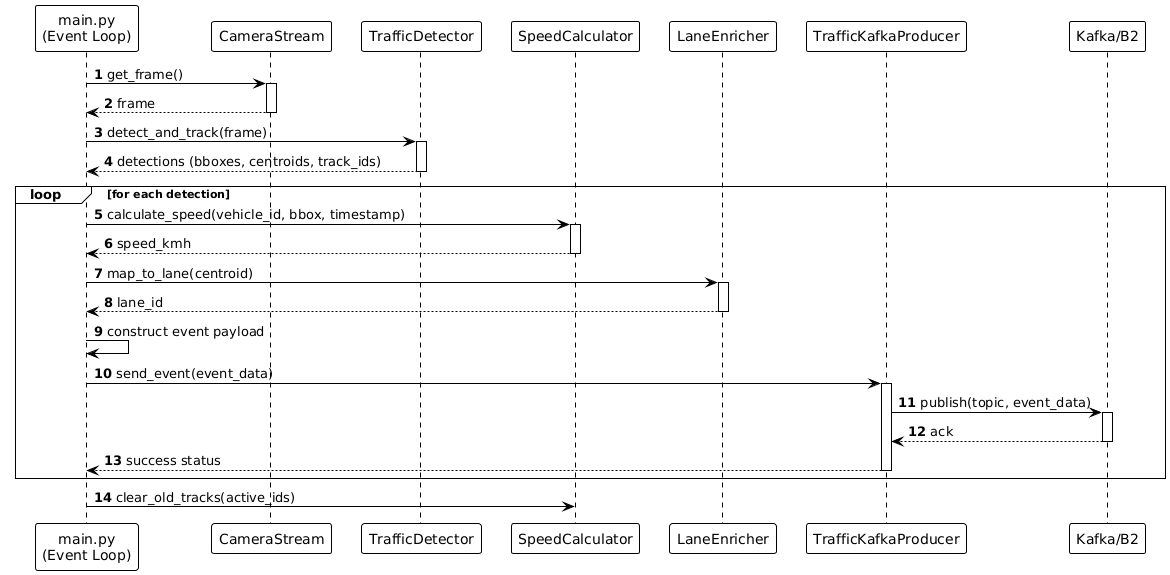

The diagram above was rendered by PlantUML. Its source (embedded in the PNG):
@startuml
!theme plain
autonumber

participant "main.py\n(Event Loop)" as Main
participant CameraStream as Cam
participant TrafficDetector as Det
participant SpeedCalculator as Spd
participant LaneEnricher as Lane
participant TrafficKafkaProducer as Prod
participant "Kafka/B2" as Kafka

Main -> Cam: get_frame()
activate Cam
return frame

Main -> Det: detect_and_track(frame)
activate Det
return detections (bboxes, centroids, track_ids)

loop for each detection
    Main -> Spd: calculate_speed(vehicle_id, bbox, timestamp)
    activate Spd
    return speed_kmh
    
    Main -> Lane: map_to_lane(centroid)
    activate Lane
    return lane_id
    
    Main -> Main: construct event payload

    Main -> Prod: send_event(event_data)
    activate Prod
    Prod -> Kafka: publish(topic, event_data)
    activate Kafka
    Kafka --> Prod: ack
    deactivate Kafka
    return success status
end

Main -> Spd: clear_old_tracks(active_ids)
@enduml